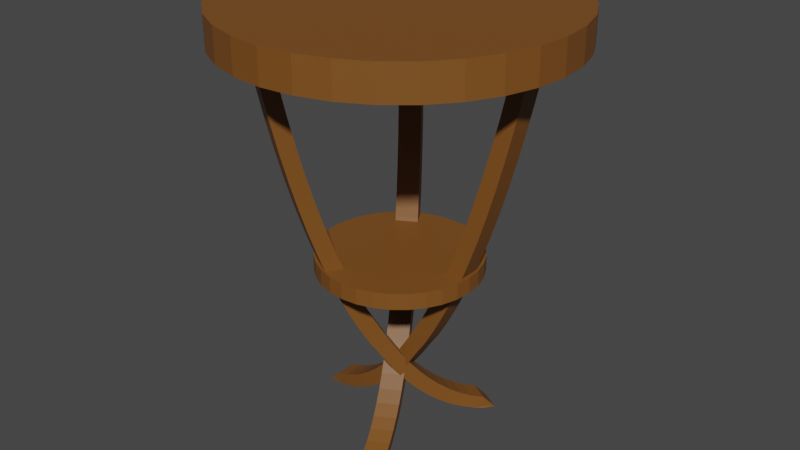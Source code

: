 # Source: sehpa.blend  (saved by Blender 2.81.16; exported with 4.5.12 LTS)
import bpy
from mathutils import Matrix  # noqa: F401  (used for matrix-valued properties, if any)

bpy.ops.wm.read_factory_settings(use_empty=True)
scene = bpy.context.scene
scene.name = 'Scene'

# ---- collections
col_collection = bpy.data.collections.new('Collection'); scene.collection.children.link(col_collection)

# ---- materials (node trees are filled in below, after node groups)
mat_wood = bpy.data.materials.new('Wood')
mat_wood.use_transparent_shadow = False

# ---- material node trees
mat_wood.use_nodes = True; mat_wood.node_tree.nodes.clear()
_N = mat_wood.node_tree.nodes; _L = mat_wood.node_tree.links
n0 = _N.new('ShaderNodeOutputMaterial'); n0.name = 'Material Output'; n0.location = (300, 300)
n1 = _N.new('ShaderNodeBsdfPrincipled'); n1.name = 'Principled BSDF'; n1.location = (10, 300)
n1.distribution = 'GGX'
n1.subsurface_method = 'BURLEY'
n1.inputs[0].default_value = (0.2019, 0.07611, 0.0129, 1.0)
n1.inputs[3].default_value = 1.45
n1.inputs[27].default_value = (0.0, 0.0, 0.0, 1.0)
n1.inputs[28].default_value = 1.0
_L.new(n1.outputs[0], n0.inputs[0])
n0.is_active_output = True

# ---- world
world_world = bpy.data.worlds.new('World'); scene.world = world_world
world_world.use_nodes = True; world_world.node_tree.nodes.clear()
_N = world_world.node_tree.nodes; _L = world_world.node_tree.links
n0 = _N.new('ShaderNodeOutputWorld'); n0.name = 'World Output'; n0.location = (300, 300)
n1 = _N.new('ShaderNodeBackground'); n1.name = 'Background'; n1.location = (10, 300)
n1.inputs[0].default_value = (0.05088, 0.05088, 0.05088, 1.0)
_L.new(n1.outputs[0], n0.inputs[0])
n0.is_active_output = True
world_world.color = (0.05088, 0.05088, 0.05088)
world_world.use_sun_shadow = False
world_world.sun_shadow_jitter_overblur = 0.0

# ---- meshes
me_cylinder = bpy.data.meshes.new('Cylinder')
me_cylinder.from_pydata([(-3.032e-10, 0.7071, 1.666), (-3.032e-10, 0.7071, 1.807), (0.1379, 0.6935, 1.666), (0.1379, 0.6935, 1.807), (0.2706, 0.6533, 1.666), (0.2706, 0.6533, 1.807), (0.3928, 0.5879, 1.666), (0.3928, 0.5879, 1.807), (0.5, 0.5, 1.666), (0.5, 0.5, 1.807), (0.5879, 0.3928, 1.666), (0.5879, 0.3928, 1.807), (0.6533, 0.2706, 1.666), (0.6533, 0.2706, 1.807), (0.6935, 0.1379, 1.666), (0.6935, 0.1379, 1.807), (0.7071, 5.158e-08, 1.666), (0.7071, 5.158e-08, 1.807), (0.6935, -0.1379, 1.666), (0.6935, -0.1379, 1.807), (0.6533, -0.2706, 1.666), (0.6533, -0.2706, 1.807), (0.5879, -0.3928, 1.666), (0.5879, -0.3928, 1.807), (0.5, -0.5, 1.666), (0.5, -0.5, 1.807), (0.3928, -0.5879, 1.666), (0.3928, -0.5879, 1.807), (0.2706, -0.6533, 1.666), (0.2706, -0.6533, 1.807), (0.1379, -0.6935, 1.666), (0.1379, -0.6935, 1.807), (-2.307e-07, -0.7071, 1.666), (-2.307e-07, -0.7071, 1.807), (-0.1379, -0.6935, 1.666), (-0.1379, -0.6935, 1.807), (-0.2706, -0.6533, 1.666), (-0.2706, -0.6533, 1.807), (-0.3928, -0.5879, 1.666), (-0.3928, -0.5879, 1.807), (-0.5, -0.5, 1.666), (-0.5, -0.5, 1.807), (-0.5879, -0.3928, 1.666), (-0.5879, -0.3928, 1.807), (-0.6533, -0.2706, 1.666), (-0.6533, -0.2706, 1.807), (-0.6935, -0.1379, 1.666), (-0.6935, -0.1379, 1.807), (-0.7071, 6.81e-07, 1.666), (-0.7071, 6.81e-07, 1.807), (-0.6935, 0.1379, 1.666), (-0.6935, 0.1379, 1.807), (-0.6533, 0.2706, 1.666), (-0.6533, 0.2706, 1.807), (-0.5879, 0.3928, 1.666), (-0.5879, 0.3928, 1.807), (-0.5, 0.5, 1.666), (-0.5, 0.5, 1.807), (-0.3928, 0.5879, 1.666), (-0.3928, 0.5879, 1.807), (-0.2706, 0.6533, 1.666), (-0.2706, 0.6533, 1.807), (-0.1379, 0.6935, 1.666), (-0.1379, 0.6935, 1.807)], [], [(0, 1, 3, 2), (2, 3, 5, 4), (4, 5, 7, 6), (6, 7, 9, 8), (8, 9, 11, 10), (10, 11, 13, 12), (12, 13, 15, 14), (14, 15, 17, 16), (16, 17, 19, 18), (18, 19, 21, 20), (20, 21, 23, 22), (22, 23, 25, 24), (24, 25, 27, 26), (26, 27, 29, 28), (28, 29, 31, 30), (30, 31, 33, 32), (32, 33, 35, 34), (34, 35, 37, 36), (36, 37, 39, 38), (38, 39, 41, 40), (40, 41, 43, 42), (42, 43, 45, 44), (44, 45, 47, 46), (46, 47, 49, 48), (48, 49, 51, 50), (50, 51, 53, 52), (52, 53, 55, 54), (54, 55, 57, 56), (56, 57, 59, 58), (58, 59, 61, 60), (3, 1, 63, 61, 59, 57, 55, 53, 51, 49, 47, 45, 43, 41, 39, 37, 35, 33, 31, 29, 27, 25, 23, 21, 19, 17, 15, 13, 11, 9, 7, 5), (60, 61, 63, 62), (62, 63, 1, 0), (0, 2, 4, 6, 8, 10, 12, 14, 16, 18, 20, 22, 24, 26, 28, 30, 32, 34, 36, 38, 40, 42, 44, 46, 48, 50, 52, 54, 56, 58, 60, 62)])
_uv = me_cylinder.uv_layers.new(name='UVMap')
_uv.uv.foreach_set('vector', [1.0, 0.5, 1.0, 1.0, 0.9688, 1.0, 0.9688, 0.5, 0.9688, 0.5, 0.9688, 1.0, 0.9375, 1.0, 0.9375, 0.5, 0.9375, 0.5, 0.9375, 1.0, 0.9062, 1.0, 0.9062, 0.5, 0.9062, 0.5, 0.9062, 1.0, 0.875, 1.0, 0.875, 0.5, 0.875, 0.5, 0.875, 1.0, 0.8438, 1.0, 0.8438, 0.5, 0.8438, 0.5, 0.8438, 1.0, 0.8125, 1.0, 0.8125, 0.5, 0.8125, 0.5, 0.8125, 1.0, 0.7812, 1.0, 0.7812, 0.5, 0.7812, 0.5, 0.7812, 1.0, 0.75, 1.0, 0.75, 0.5, 0.75, 0.5, 0.75, 1.0, 0.7188, 1.0, 0.7188, 0.5, 0.7188, 0.5, 0.7188, 1.0, 0.6875, 1.0, 0.6875, 0.5, 0.6875, 0.5, 0.6875, 1.0, 0.6562, 1.0, 0.6562, 0.5, 0.6562, 0.5, 0.6562, 1.0, 0.625, 1.0, 0.625, 0.5, 0.625, 0.5, 0.625, 1.0, 0.5938, 1.0, 0.5938, 0.5, 0.5938, 0.5, 0.5938, 1.0, 0.5625, 1.0, 0.5625, 0.5, 0.5625, 0.5, 0.5625, 1.0, 0.5312, 1.0, 0.5312, 0.5, 0.5312, 0.5, 0.5312, 1.0, 0.5, 1.0, 0.5, 0.5, 0.5, 0.5, 0.5, 1.0, 0.4688, 1.0, 0.4688, 0.5, 0.4688, 0.5, 0.4688, 1.0, 0.4375, 1.0, 0.4375, 0.5, 0.4375, 0.5, 0.4375, 1.0, 0.4062, 1.0, 0.4062, 0.5, 0.4062, 0.5, 0.4062, 1.0, 0.375, 1.0, 0.375, 0.5, 0.375, 0.5, 0.375, 1.0, 0.3438, 1.0, 0.3438, 0.5, 0.3438, 0.5, 0.3438, 1.0, 0.3125, 1.0, 0.3125, 0.5, 0.3125, 0.5, 0.3125, 1.0, 0.2812, 1.0, 0.2812, 0.5, 0.2812, 0.5, 0.2812, 1.0, 0.25, 1.0, 0.25, 0.5, 0.25, 0.5, 0.25, 1.0, 0.2188, 1.0, 0.2188, 0.5, 0.2188, 0.5, 0.2188, 1.0, 0.1875, 1.0, 0.1875, 0.5, 0.1875, 0.5, 0.1875, 1.0, 0.1562, 1.0, 0.1562, 0.5, 0.1562, 0.5, 0.1562, 1.0, 0.125, 1.0, 0.125, 0.5, 0.125, 0.5, 0.125, 1.0, 0.09375, 1.0, 0.09375, 0.5, 0.09375, 0.5, 0.09375, 1.0, 0.0625, 1.0, 0.0625, 0.5, 0.2968, 0.4854, 0.25, 0.49, 0.2032, 0.4854, 0.1582, 0.4717, 0.1167, 0.4496, 0.08029, 0.4197, 0.05045, 0.3833, 0.02827, 0.3418, 0.01461, 0.2968, 0.01, 0.25, 0.01461, 0.2032, 0.02827, 0.1582, 0.05045, 0.1167, 0.08029, 0.08029, 0.1167, 0.05045, 0.1582, 0.02827, 0.2032, 0.01461, 0.25, 0.01, 0.2968, 0.01461, 0.3418, 0.02827, 0.3833, 0.05045, 0.4197, 0.08029, 0.4496, 0.1167, 0.4717, 0.1582, 0.4854, 0.2032, 0.49, 0.25, 0.4854, 0.2968, 0.4717, 0.3418, 0.4496, 0.3833, 0.4197, 0.4197, 0.3833, 0.4496, 0.3418, 0.4717, 0.0625, 0.5, 0.0625, 1.0, 0.03125, 1.0, 0.03125, 0.5, 0.03125, 0.5, 0.03125, 1.0, 0.0, 1.0, 0.0, 0.5, 0.75, 0.49, 0.7968, 0.4854, 0.8418, 0.4717, 0.8833, 0.4496, 0.9197, 0.4197, 0.9496, 0.3833, 0.9717, 0.3418, 0.9854, 0.2968, 0.99, 0.25, 0.9854, 0.2032, 0.9717, 0.1582, 0.9496, 0.1167, 0.9197, 0.08029, 0.8833, 0.05045, 0.8418, 0.02827, 0.7968, 0.01461, 0.75, 0.01, 0.7032, 0.01461, 0.6582, 0.02827, 0.6167, 0.05045, 0.5803, 0.08029, 0.5504, 0.1167, 0.5283, 0.1582, 0.5146, 0.2032, 0.51, 0.25, 0.5146, 0.2968, 0.5283, 0.3418, 0.5504, 0.3833, 0.5803, 0.4197, 0.6167, 0.4496, 0.6582, 0.4717, 0.7032, 0.4854])
me_cylinder.materials.append(mat_wood)
me_cylinder.use_remesh_fix_poles = True
me_cylinder.use_remesh_preserve_attributes = False
me_cylinder.use_mirror_vertex_groups = False
me_cylinder.update()
me_cylinder_001 = bpy.data.meshes.new('Cylinder.001')
me_cylinder_001.from_pydata([(-2.203e-09, 0.3472, 0.708), (-2.203e-09, 0.3472, 0.7775), (0.06774, 0.3406, 0.708), (0.06774, 0.3406, 0.7775), (0.1329, 0.3208, 0.708), (0.1329, 0.3208, 0.7775), (0.1929, 0.2887, 0.708), (0.1929, 0.2887, 0.7775), (0.2455, 0.2455, 0.708), (0.2455, 0.2455, 0.7775), (0.2887, 0.1929, 0.708), (0.2887, 0.1929, 0.7775), (0.3208, 0.1329, 0.708), (0.3208, 0.1329, 0.7775), (0.3406, 0.06774, 0.708), (0.3406, 0.06774, 0.7775), (0.3472, 1.311e-08, 0.708), (0.3472, 1.311e-08, 0.7775), (0.3406, -0.06774, 0.708), (0.3406, -0.06774, 0.7775), (0.3208, -0.1329, 0.708), (0.3208, -0.1329, 0.7775), (0.2887, -0.1929, 0.708), (0.2887, -0.1929, 0.7775), (0.2455, -0.2455, 0.708), (0.2455, -0.2455, 0.7775), (0.1929, -0.2887, 0.708), (0.1929, -0.2887, 0.7775), (0.1329, -0.3208, 0.708), (0.1329, -0.3208, 0.7775), (0.06774, -0.3406, 0.708), (0.06774, -0.3406, 0.7775), (-1.153e-07, -0.3472, 0.708), (-1.153e-07, -0.3472, 0.7775), (-0.06774, -0.3406, 0.708), (-0.06774, -0.3406, 0.7775), (-0.1329, -0.3208, 0.708), (-0.1329, -0.3208, 0.7775), (-0.1929, -0.2887, 0.708), (-0.1929, -0.2887, 0.7775), (-0.2455, -0.2455, 0.708), (-0.2455, -0.2455, 0.7775), (-0.2887, -0.1929, 0.708), (-0.2887, -0.1929, 0.7775), (-0.3208, -0.1329, 0.708), (-0.3208, -0.1329, 0.7775), (-0.3406, -0.06774, 0.708), (-0.3406, -0.06774, 0.7775), (-0.3472, 3.222e-07, 0.708), (-0.3472, 3.222e-07, 0.7775), (-0.3406, 0.06774, 0.708), (-0.3406, 0.06774, 0.7775), (-0.3208, 0.1329, 0.708), (-0.3208, 0.1329, 0.7775), (-0.2887, 0.1929, 0.708), (-0.2887, 0.1929, 0.7775), (-0.2455, 0.2455, 0.708), (-0.2455, 0.2455, 0.7775), (-0.1929, 0.2887, 0.708), (-0.1929, 0.2887, 0.7775), (-0.1329, 0.3208, 0.708), (-0.1329, 0.3208, 0.7775), (-0.06774, 0.3406, 0.708), (-0.06774, 0.3406, 0.7775)], [], [(0, 1, 3, 2), (2, 3, 5, 4), (4, 5, 7, 6), (6, 7, 9, 8), (8, 9, 11, 10), (10, 11, 13, 12), (12, 13, 15, 14), (14, 15, 17, 16), (16, 17, 19, 18), (18, 19, 21, 20), (20, 21, 23, 22), (22, 23, 25, 24), (24, 25, 27, 26), (26, 27, 29, 28), (28, 29, 31, 30), (30, 31, 33, 32), (32, 33, 35, 34), (34, 35, 37, 36), (36, 37, 39, 38), (38, 39, 41, 40), (40, 41, 43, 42), (42, 43, 45, 44), (44, 45, 47, 46), (46, 47, 49, 48), (48, 49, 51, 50), (50, 51, 53, 52), (52, 53, 55, 54), (54, 55, 57, 56), (56, 57, 59, 58), (58, 59, 61, 60), (3, 1, 63, 61, 59, 57, 55, 53, 51, 49, 47, 45, 43, 41, 39, 37, 35, 33, 31, 29, 27, 25, 23, 21, 19, 17, 15, 13, 11, 9, 7, 5), (60, 61, 63, 62), (62, 63, 1, 0), (0, 2, 4, 6, 8, 10, 12, 14, 16, 18, 20, 22, 24, 26, 28, 30, 32, 34, 36, 38, 40, 42, 44, 46, 48, 50, 52, 54, 56, 58, 60, 62)])
_uv = me_cylinder_001.uv_layers.new(name='UVMap')
_uv.uv.foreach_set('vector', [1.0, 0.5, 1.0, 1.0, 0.9688, 1.0, 0.9688, 0.5, 0.9688, 0.5, 0.9688, 1.0, 0.9375, 1.0, 0.9375, 0.5, 0.9375, 0.5, 0.9375, 1.0, 0.9062, 1.0, 0.9062, 0.5, 0.9062, 0.5, 0.9062, 1.0, 0.875, 1.0, 0.875, 0.5, 0.875, 0.5, 0.875, 1.0, 0.8438, 1.0, 0.8438, 0.5, 0.8438, 0.5, 0.8438, 1.0, 0.8125, 1.0, 0.8125, 0.5, 0.8125, 0.5, 0.8125, 1.0, 0.7812, 1.0, 0.7812, 0.5, 0.7812, 0.5, 0.7812, 1.0, 0.75, 1.0, 0.75, 0.5, 0.75, 0.5, 0.75, 1.0, 0.7188, 1.0, 0.7188, 0.5, 0.7188, 0.5, 0.7188, 1.0, 0.6875, 1.0, 0.6875, 0.5, 0.6875, 0.5, 0.6875, 1.0, 0.6562, 1.0, 0.6562, 0.5, 0.6562, 0.5, 0.6562, 1.0, 0.625, 1.0, 0.625, 0.5, 0.625, 0.5, 0.625, 1.0, 0.5938, 1.0, 0.5938, 0.5, 0.5938, 0.5, 0.5938, 1.0, 0.5625, 1.0, 0.5625, 0.5, 0.5625, 0.5, 0.5625, 1.0, 0.5312, 1.0, 0.5312, 0.5, 0.5312, 0.5, 0.5312, 1.0, 0.5, 1.0, 0.5, 0.5, 0.5, 0.5, 0.5, 1.0, 0.4688, 1.0, 0.4688, 0.5, 0.4688, 0.5, 0.4688, 1.0, 0.4375, 1.0, 0.4375, 0.5, 0.4375, 0.5, 0.4375, 1.0, 0.4062, 1.0, 0.4062, 0.5, 0.4062, 0.5, 0.4062, 1.0, 0.375, 1.0, 0.375, 0.5, 0.375, 0.5, 0.375, 1.0, 0.3438, 1.0, 0.3438, 0.5, 0.3438, 0.5, 0.3438, 1.0, 0.3125, 1.0, 0.3125, 0.5, 0.3125, 0.5, 0.3125, 1.0, 0.2812, 1.0, 0.2812, 0.5, 0.2812, 0.5, 0.2812, 1.0, 0.25, 1.0, 0.25, 0.5, 0.25, 0.5, 0.25, 1.0, 0.2188, 1.0, 0.2188, 0.5, 0.2188, 0.5, 0.2188, 1.0, 0.1875, 1.0, 0.1875, 0.5, 0.1875, 0.5, 0.1875, 1.0, 0.1562, 1.0, 0.1562, 0.5, 0.1562, 0.5, 0.1562, 1.0, 0.125, 1.0, 0.125, 0.5, 0.125, 0.5, 0.125, 1.0, 0.09375, 1.0, 0.09375, 0.5, 0.09375, 0.5, 0.09375, 1.0, 0.0625, 1.0, 0.0625, 0.5, 0.2968, 0.4854, 0.25, 0.49, 0.2032, 0.4854, 0.1582, 0.4717, 0.1167, 0.4496, 0.08029, 0.4197, 0.05045, 0.3833, 0.02827, 0.3418, 0.01461, 0.2968, 0.01, 0.25, 0.01461, 0.2032, 0.02827, 0.1582, 0.05045, 0.1167, 0.08029, 0.08029, 0.1167, 0.05045, 0.1582, 0.02827, 0.2032, 0.01461, 0.25, 0.01, 0.2968, 0.01461, 0.3418, 0.02827, 0.3833, 0.05045, 0.4197, 0.08029, 0.4496, 0.1167, 0.4717, 0.1582, 0.4854, 0.2032, 0.49, 0.25, 0.4854, 0.2968, 0.4717, 0.3418, 0.4496, 0.3833, 0.4197, 0.4197, 0.3833, 0.4496, 0.3418, 0.4717, 0.0625, 0.5, 0.0625, 1.0, 0.03125, 1.0, 0.03125, 0.5, 0.03125, 0.5, 0.03125, 1.0, 0.0, 1.0, 0.0, 0.5, 0.75, 0.49, 0.7968, 0.4854, 0.8418, 0.4717, 0.8833, 0.4496, 0.9197, 0.4197, 0.9496, 0.3833, 0.9717, 0.3418, 0.9854, 0.2968, 0.99, 0.25, 0.9854, 0.2032, 0.9717, 0.1582, 0.9496, 0.1167, 0.9197, 0.08029, 0.8833, 0.05045, 0.8418, 0.02827, 0.7968, 0.01461, 0.75, 0.01, 0.7032, 0.01461, 0.6582, 0.02827, 0.6167, 0.05045, 0.5803, 0.08029, 0.5504, 0.1167, 0.5283, 0.1582, 0.5146, 0.2032, 0.51, 0.25, 0.5146, 0.2968, 0.5283, 0.3418, 0.5504, 0.3833, 0.5803, 0.4197, 0.6167, 0.4496, 0.6582, 0.4717, 0.7032, 0.4854])
me_cylinder_001.materials.append(mat_wood)
me_cylinder_001.use_remesh_fix_poles = True
me_cylinder_001.use_remesh_preserve_attributes = False
me_cylinder_001.use_mirror_vertex_groups = False
me_cylinder_001.update()
me_nurbspath = bpy.data.meshes.new('NurbsPath')
me_nurbspath.from_pydata([(-0.354, -1.803e-09, -0.02325), (-0.3013, -0.005611, -0.01164), (-0.2499, -0.01071, 0.005691), (-0.1997, -0.0153, 0.02874), (-0.1509, -0.01938, 0.05751), (-0.1034, -0.02295, 0.09201), (-0.0572, -0.02601, 0.1322), (-0.01229, -0.02856, 0.1782), (0.03132, -0.0306, 0.2298), (0.07362, -0.03213, 0.2872), (0.1146, -0.03315, 0.3503), (0.161, -0.03366, 0.4191), (0.2035, -0.03366, 0.4937), (0.2446, -0.03315, 0.5739), (0.2842, -0.03213, 0.6599), (0.3223, -0.0306, 0.7516), (0.3591, -0.02856, 0.8491), (0.3944, -0.02601, 0.9522), (0.4282, -0.02295, 1.061), (0.4606, -0.01938, 1.176), (0.4916, -0.0153, 1.296), (0.5211, -0.01071, 1.422), (0.5492, -0.005611, 1.554), (0.5758, -2.593e-08, 1.691), (-0.354, 0.09476, -0.02325), (-0.3013, 0.08915, -0.01164), (-0.2499, 0.08405, 0.005691), (-0.1997, 0.07946, 0.02874), (-0.1509, 0.07538, 0.05751), (-0.1034, 0.07181, 0.09201), (-0.0572, 0.06875, 0.1322), (-0.01229, 0.0662, 0.1782), (0.03132, 0.06416, 0.2298), (0.07362, 0.06263, 0.2872), (0.1146, 0.06161, 0.3503), (0.161, 0.0611, 0.4191), (0.2035, 0.0611, 0.4937), (0.2446, 0.06161, 0.5739), (0.2842, 0.06263, 0.6599), (0.3223, 0.06416, 0.7516), (0.3591, 0.0662, 0.8491), (0.3944, 0.06875, 0.9522), (0.4282, 0.07181, 1.061), (0.4606, 0.07538, 1.176), (0.4916, 0.07946, 1.296), (0.5211, 0.08405, 1.422), (0.5492, 0.08915, 1.554), (0.5758, 0.09476, 1.691), (-0.4067, -1.803e-09, -0.02653), (-0.354, -0.005611, 0.02938), (-0.3025, -0.01071, 0.04671), (-0.2524, -0.0153, 0.06976), (-0.2036, -0.01938, 0.09853), (-0.1561, -0.02295, 0.133), (-0.1099, -0.02601, 0.1732), (-0.06496, -0.02856, 0.2192), (-0.02135, -0.0306, 0.2708), (0.02095, -0.03213, 0.3282), (0.06195, -0.03315, 0.3913), (0.1027, -0.03366, 0.4601), (0.1452, -0.03366, 0.5347), (0.1863, -0.03315, 0.6149), (0.2259, -0.03213, 0.7009), (0.2641, -0.0306, 0.7926), (0.3008, -0.02856, 0.8901), (0.3361, -0.02601, 0.9932), (0.3699, -0.02295, 1.102), (0.4023, -0.01938, 1.217), (0.4333, -0.0153, 1.337), (0.4628, -0.01071, 1.463), (0.4909, -0.005611, 1.595), (0.5175, -2.593e-08, 1.732), (-0.4067, 0.09476, -0.02653), (-0.354, 0.08915, 0.02938), (-0.3025, 0.08405, 0.04671), (-0.2524, 0.07946, 0.06976), (-0.2036, 0.07538, 0.09853), (-0.1561, 0.07181, 0.133), (-0.1099, 0.06875, 0.1732), (-0.06496, 0.0662, 0.2192), (-0.02135, 0.06416, 0.2708), (0.02095, 0.06263, 0.3282), (0.06195, 0.06161, 0.3913), (0.1027, 0.0611, 0.4601), (0.1452, 0.0611, 0.5347), (0.1863, 0.06161, 0.6149), (0.2259, 0.06263, 0.7009), (0.2641, 0.06416, 0.7926), (0.3008, 0.0662, 0.8901), (0.3361, 0.06875, 0.9932), (0.3699, 0.07181, 1.102), (0.4023, 0.07538, 1.217), (0.4333, 0.07946, 1.337), (0.4628, 0.08405, 1.463), (0.4909, 0.08915, 1.595), (0.5175, 0.09476, 1.732)], [], [(6, 30, 31, 7), (21, 45, 46, 22), (14, 38, 39, 15), (7, 31, 32, 8), (22, 46, 47, 23), (0, 24, 25, 1), (15, 39, 40, 16), (8, 32, 33, 9), (1, 25, 26, 2), (16, 40, 41, 17), (9, 33, 34, 10), (2, 26, 27, 3), (17, 41, 42, 18), (10, 34, 35, 11), (3, 27, 28, 4), (18, 42, 43, 19), (11, 35, 36, 12), (4, 28, 29, 5), (19, 43, 44, 20), (12, 36, 37, 13), (5, 29, 30, 6), (20, 44, 45, 21), (13, 37, 38, 14), (54, 55, 79, 78), (69, 70, 94, 93), (62, 63, 87, 86), (55, 56, 80, 79), (70, 71, 95, 94), (48, 49, 73, 72), (63, 64, 88, 87), (56, 57, 81, 80), (49, 50, 74, 73), (64, 65, 89, 88), (57, 58, 82, 81), (50, 51, 75, 74), (65, 66, 90, 89), (58, 59, 83, 82), (51, 52, 76, 75), (66, 67, 91, 90), (59, 60, 84, 83), (52, 53, 77, 76), (67, 68, 92, 91), (60, 61, 85, 84), (53, 54, 78, 77), (68, 69, 93, 92), (61, 62, 86, 85), (2, 3, 51, 50), (31, 30, 78, 79), (16, 17, 65, 64), (45, 44, 92, 93), (3, 4, 52, 51), (32, 31, 79, 80), (17, 18, 66, 65), (46, 45, 93, 94), (4, 5, 53, 52), (33, 32, 80, 81), (18, 19, 67, 66), (47, 46, 94, 95), (5, 6, 54, 53), (34, 33, 81, 82), (19, 20, 68, 67), (6, 7, 55, 54), (35, 34, 82, 83), (20, 21, 69, 68), (7, 8, 56, 55), (36, 35, 83, 84), (21, 22, 70, 69), (8, 9, 57, 56), (37, 36, 84, 85), (22, 23, 71, 70), (9, 10, 58, 57), (38, 37, 85, 86), (25, 24, 72, 73), (10, 11, 59, 58), (39, 38, 86, 87), (26, 25, 73, 74), (11, 12, 60, 59), (40, 39, 87, 88), (27, 26, 74, 75), (12, 13, 61, 60), (41, 40, 88, 89), (28, 27, 75, 76), (23, 47, 95, 71), (13, 14, 62, 61), (42, 41, 89, 90), (0, 1, 49, 48), (29, 28, 76, 77), (14, 15, 63, 62), (43, 42, 90, 91), (1, 2, 50, 49), (30, 29, 77, 78), (24, 0, 48, 72), (15, 16, 64, 63), (44, 43, 91, 92)])
me_nurbspath.materials.append(mat_wood)
me_nurbspath.use_remesh_fix_poles = True
me_nurbspath.use_remesh_preserve_attributes = False
me_nurbspath.use_mirror_vertex_groups = False
me_nurbspath.update()
me_nurbspath_001 = bpy.data.meshes.new('NurbsPath.001')
me_nurbspath_001.from_pydata([(0.177, -0.3066, -0.02325), (0.1555, -0.2581, -0.01164), (0.1342, -0.211, 0.005691), (0.1131, -0.1653, 0.02874), (0.09225, -0.121, 0.05751), (0.07158, -0.07808, 0.09201), (0.05113, -0.03653, 0.1322), (0.03088, 0.003639, 0.1782), (0.01084, 0.04242, 0.2298), (-0.008984, 0.07983, 0.2872), (-0.0286, 0.1158, 0.3503), (-0.05136, 0.1563, 0.4191), (-0.07261, 0.1931, 0.4937), (-0.09357, 0.2284, 0.5739), (-0.1143, 0.2622, 0.6599), (-0.1347, 0.2945, 0.7516), (-0.1548, 0.3252, 0.8491), (-0.1747, 0.3545, 0.9522), (-0.1942, 0.3823, 1.061), (-0.2135, 0.4086, 1.176), (-0.2325, 0.4334, 1.296), (-0.2513, 0.4566, 1.422), (-0.2697, 0.4784, 1.554), (-0.2879, 0.4987, 1.691), (0.09494, -0.354, -0.02325), (0.07344, -0.3055, -0.01164), (0.05214, -0.2584, 0.005691), (0.03106, -0.2127, 0.02874), (0.01018, -0.1684, 0.05751), (-0.01048, -0.1255, 0.09201), (-0.03094, -0.08391, 0.1322), (-0.05118, -0.04374, 0.1782), (-0.07122, -0.004955, 0.2298), (-0.09105, 0.03245, 0.2872), (-0.1107, 0.06847, 0.3503), (-0.1334, 0.1089, 0.4191), (-0.1547, 0.1457, 0.4937), (-0.1756, 0.181, 0.5739), (-0.1963, 0.2148, 0.6599), (-0.2167, 0.2471, 0.7516), (-0.2369, 0.2779, 0.8491), (-0.2567, 0.3072, 0.9522), (-0.2763, 0.3349, 1.061), (-0.2956, 0.3612, 1.176), (-0.3146, 0.386, 1.296), (-0.3333, 0.4092, 1.422), (-0.3518, 0.431, 1.554), (-0.37, 0.4513, 1.691), (0.2033, -0.3522, -0.02653), (0.1818, -0.3037, 0.02938), (0.1605, -0.2566, 0.04671), (0.1395, -0.2109, 0.06976), (0.1186, -0.1666, 0.09853), (0.09792, -0.1237, 0.133), (0.07746, -0.08214, 0.1732), (0.05722, -0.04198, 0.2192), (0.03718, -0.003191, 0.2708), (0.01735, 0.03421, 0.3282), (-0.002266, 0.07023, 0.3913), (-0.02222, 0.1058, 0.4601), (-0.04346, 0.1426, 0.5347), (-0.06443, 0.1779, 0.6149), (-0.08512, 0.2117, 0.7009), (-0.1055, 0.244, 0.7926), (-0.1257, 0.2748, 0.8901), (-0.1455, 0.3041, 0.9932), (-0.1651, 0.3318, 1.102), (-0.1844, 0.3581, 1.217), (-0.2034, 0.3829, 1.337), (-0.2221, 0.4062, 1.463), (-0.2406, 0.4279, 1.595), (-0.2588, 0.4482, 1.732), (0.1213, -0.3996, -0.02653), (0.09977, -0.3511, 0.02938), (0.07848, -0.304, 0.04671), (0.0574, -0.2583, 0.06976), (0.03652, -0.214, 0.09853), (0.01586, -0.1711, 0.133), (-0.004601, -0.1295, 0.1732), (-0.02485, -0.08936, 0.2192), (-0.04488, -0.05057, 0.2708), (-0.06471, -0.01317, 0.3282), (-0.08433, 0.02285, 0.3913), (-0.1043, 0.05843, 0.4601), (-0.1255, 0.09523, 0.5347), (-0.1465, 0.1305, 0.6149), (-0.1672, 0.1643, 0.7009), (-0.1876, 0.1966, 0.7926), (-0.2077, 0.2274, 0.8901), (-0.2276, 0.2567, 0.9932), (-0.2471, 0.2845, 1.102), (-0.2664, 0.3107, 1.217), (-0.2855, 0.3355, 1.337), (-0.3042, 0.3588, 1.463), (-0.3226, 0.3805, 1.595), (-0.3408, 0.4008, 1.732)], [], [(6, 30, 31, 7), (21, 45, 46, 22), (14, 38, 39, 15), (7, 31, 32, 8), (22, 46, 47, 23), (0, 24, 25, 1), (15, 39, 40, 16), (8, 32, 33, 9), (1, 25, 26, 2), (16, 40, 41, 17), (9, 33, 34, 10), (2, 26, 27, 3), (17, 41, 42, 18), (10, 34, 35, 11), (3, 27, 28, 4), (18, 42, 43, 19), (11, 35, 36, 12), (4, 28, 29, 5), (19, 43, 44, 20), (12, 36, 37, 13), (5, 29, 30, 6), (20, 44, 45, 21), (13, 37, 38, 14), (54, 55, 79, 78), (69, 70, 94, 93), (62, 63, 87, 86), (55, 56, 80, 79), (70, 71, 95, 94), (48, 49, 73, 72), (63, 64, 88, 87), (56, 57, 81, 80), (49, 50, 74, 73), (64, 65, 89, 88), (57, 58, 82, 81), (50, 51, 75, 74), (65, 66, 90, 89), (58, 59, 83, 82), (51, 52, 76, 75), (66, 67, 91, 90), (59, 60, 84, 83), (52, 53, 77, 76), (67, 68, 92, 91), (60, 61, 85, 84), (53, 54, 78, 77), (68, 69, 93, 92), (61, 62, 86, 85), (2, 3, 51, 50), (31, 30, 78, 79), (16, 17, 65, 64), (45, 44, 92, 93), (3, 4, 52, 51), (32, 31, 79, 80), (17, 18, 66, 65), (46, 45, 93, 94), (4, 5, 53, 52), (33, 32, 80, 81), (18, 19, 67, 66), (47, 46, 94, 95), (5, 6, 54, 53), (34, 33, 81, 82), (19, 20, 68, 67), (6, 7, 55, 54), (35, 34, 82, 83), (20, 21, 69, 68), (7, 8, 56, 55), (36, 35, 83, 84), (21, 22, 70, 69), (8, 9, 57, 56), (37, 36, 84, 85), (22, 23, 71, 70), (9, 10, 58, 57), (38, 37, 85, 86), (25, 24, 72, 73), (10, 11, 59, 58), (39, 38, 86, 87), (26, 25, 73, 74), (11, 12, 60, 59), (40, 39, 87, 88), (27, 26, 74, 75), (12, 13, 61, 60), (41, 40, 88, 89), (28, 27, 75, 76), (23, 47, 95, 71), (13, 14, 62, 61), (42, 41, 89, 90), (0, 1, 49, 48), (29, 28, 76, 77), (14, 15, 63, 62), (43, 42, 90, 91), (1, 2, 50, 49), (30, 29, 77, 78), (24, 0, 48, 72), (15, 16, 64, 63), (44, 43, 91, 92)])
me_nurbspath_001.materials.append(mat_wood)
me_nurbspath_001.use_remesh_fix_poles = True
me_nurbspath_001.use_remesh_preserve_attributes = False
me_nurbspath_001.use_mirror_vertex_groups = False
me_nurbspath_001.update()
me_nurbspath_002 = bpy.data.meshes.new('NurbsPath.002')
me_nurbspath_002.from_pydata([(0.177, 0.3066, -0.02325), (0.1458, 0.2637, -0.01164), (0.1157, 0.2217, 0.005691), (0.08662, 0.1806, 0.02874), (0.05868, 0.1404, 0.05751), (0.03183, 0.101, 0.09201), (0.006072, 0.06254, 0.1322), (-0.01859, 0.02492, 0.1782), (-0.04216, -0.01182, 0.2298), (-0.06464, -0.04769, 0.2872), (-0.08603, -0.08269, 0.3503), (-0.1097, -0.1226, 0.4191), (-0.1309, -0.1594, 0.4937), (-0.151, -0.1952, 0.5739), (-0.1699, -0.23, 0.6599), (-0.1877, -0.2639, 0.7516), (-0.2043, -0.2967, 0.8491), (-0.2197, -0.3285, 0.9522), (-0.234, -0.3594, 1.061), (-0.2471, -0.3892, 1.176), (-0.259, -0.4181, 1.296), (-0.2698, -0.4459, 1.422), (-0.2794, -0.4728, 1.554), (-0.2879, -0.4987, 1.691), (0.2591, 0.2592, -0.02325), (0.2278, 0.2163, -0.01164), (0.1977, 0.1744, 0.005691), (0.1687, 0.1333, 0.02874), (0.1407, 0.09302, 0.05751), (0.1139, 0.05365, 0.09201), (0.08814, 0.01516, 0.1322), (0.06347, -0.02246, 0.1782), (0.0399, -0.0592, 0.2298), (0.01742, -0.09507, 0.2872), (-0.003961, -0.1301, 0.3503), (-0.0276, -0.17, 0.4191), (-0.04885, -0.2068, 0.4937), (-0.06893, -0.2426, 0.5739), (-0.08785, -0.2774, 0.6599), (-0.1056, -0.3112, 0.7516), (-0.1222, -0.3441, 0.8491), (-0.1376, -0.3759, 0.9522), (-0.1519, -0.4067, 1.061), (-0.165, -0.4366, 1.176), (-0.177, -0.4654, 1.296), (-0.1878, -0.4933, 1.422), (-0.1974, -0.5202, 1.554), (-0.2058, -0.546, 1.691), (0.2033, 0.3522, -0.02653), (0.1721, 0.3093, 0.02938), (0.142, 0.2674, 0.04671), (0.113, 0.2262, 0.06976), (0.08501, 0.186, 0.09853), (0.05816, 0.1466, 0.133), (0.03241, 0.1082, 0.1732), (0.007744, 0.07054, 0.2192), (-0.01583, 0.03379, 0.2708), (-0.0383, -0.002078, 0.3282), (-0.05969, -0.03708, 0.3913), (-0.08052, -0.07214, 0.4601), (-0.1018, -0.1089, 0.5347), (-0.1219, -0.1447, 0.6149), (-0.1408, -0.1796, 0.7009), (-0.1585, -0.2134, 0.7926), (-0.1751, -0.2462, 0.8901), (-0.1906, -0.278, 0.9932), (-0.2048, -0.3089, 1.102), (-0.2179, -0.3387, 1.217), (-0.2299, -0.3676, 1.337), (-0.2407, -0.3954, 1.463), (-0.2503, -0.4223, 1.595), (-0.2588, -0.4482, 1.732), (0.2854, 0.3048, -0.02653), (0.2542, 0.262, 0.02938), (0.2241, 0.22, 0.04671), (0.195, 0.1789, 0.06976), (0.1671, 0.1386, 0.09853), (0.1402, 0.09927, 0.133), (0.1145, 0.06078, 0.1732), (0.08981, 0.02316, 0.2192), (0.06624, -0.01359, 0.2708), (0.04376, -0.04946, 0.3282), (0.02237, -0.08446, 0.3913), (0.00154, -0.1195, 0.4601), (-0.01971, -0.1563, 0.5347), (-0.03979, -0.1921, 0.6149), (-0.05871, -0.2269, 0.7009), (-0.07647, -0.2608, 0.7926), (-0.09307, -0.2936, 0.8901), (-0.1085, -0.3254, 0.9932), (-0.1228, -0.3563, 1.102), (-0.1359, -0.3861, 1.217), (-0.1478, -0.415, 1.337), (-0.1586, -0.4428, 1.463), (-0.1682, -0.4697, 1.595), (-0.1767, -0.4956, 1.732)], [], [(6, 30, 31, 7), (21, 45, 46, 22), (14, 38, 39, 15), (7, 31, 32, 8), (22, 46, 47, 23), (0, 24, 25, 1), (15, 39, 40, 16), (8, 32, 33, 9), (1, 25, 26, 2), (16, 40, 41, 17), (9, 33, 34, 10), (2, 26, 27, 3), (17, 41, 42, 18), (10, 34, 35, 11), (3, 27, 28, 4), (18, 42, 43, 19), (11, 35, 36, 12), (4, 28, 29, 5), (19, 43, 44, 20), (12, 36, 37, 13), (5, 29, 30, 6), (20, 44, 45, 21), (13, 37, 38, 14), (54, 55, 79, 78), (69, 70, 94, 93), (62, 63, 87, 86), (55, 56, 80, 79), (70, 71, 95, 94), (48, 49, 73, 72), (63, 64, 88, 87), (56, 57, 81, 80), (49, 50, 74, 73), (64, 65, 89, 88), (57, 58, 82, 81), (50, 51, 75, 74), (65, 66, 90, 89), (58, 59, 83, 82), (51, 52, 76, 75), (66, 67, 91, 90), (59, 60, 84, 83), (52, 53, 77, 76), (67, 68, 92, 91), (60, 61, 85, 84), (53, 54, 78, 77), (68, 69, 93, 92), (61, 62, 86, 85), (2, 3, 51, 50), (31, 30, 78, 79), (16, 17, 65, 64), (45, 44, 92, 93), (3, 4, 52, 51), (32, 31, 79, 80), (17, 18, 66, 65), (46, 45, 93, 94), (4, 5, 53, 52), (33, 32, 80, 81), (18, 19, 67, 66), (47, 46, 94, 95), (5, 6, 54, 53), (34, 33, 81, 82), (19, 20, 68, 67), (6, 7, 55, 54), (35, 34, 82, 83), (20, 21, 69, 68), (7, 8, 56, 55), (36, 35, 83, 84), (21, 22, 70, 69), (8, 9, 57, 56), (37, 36, 84, 85), (22, 23, 71, 70), (9, 10, 58, 57), (38, 37, 85, 86), (25, 24, 72, 73), (10, 11, 59, 58), (39, 38, 86, 87), (26, 25, 73, 74), (11, 12, 60, 59), (40, 39, 87, 88), (27, 26, 74, 75), (12, 13, 61, 60), (41, 40, 88, 89), (28, 27, 75, 76), (23, 47, 95, 71), (13, 14, 62, 61), (42, 41, 89, 90), (0, 1, 49, 48), (29, 28, 76, 77), (14, 15, 63, 62), (43, 42, 90, 91), (1, 2, 50, 49), (30, 29, 77, 78), (24, 0, 48, 72), (15, 16, 64, 63), (44, 43, 91, 92)])
me_nurbspath_002.materials.append(mat_wood)
me_nurbspath_002.use_remesh_fix_poles = True
me_nurbspath_002.use_remesh_preserve_attributes = False
me_nurbspath_002.use_mirror_vertex_groups = False
me_nurbspath_002.update()

# ---- objects
ob_cylinder = bpy.data.objects.new('Cylinder', me_cylinder)
ob_cylinder_001 = bpy.data.objects.new('Cylinder.001', me_cylinder_001)
ob_nurbspath = bpy.data.objects.new('NurbsPath', me_nurbspath)
ob_nurbspath_001 = bpy.data.objects.new('NurbsPath.001', me_nurbspath_001)
ob_nurbspath_002 = bpy.data.objects.new('NurbsPath.002', me_nurbspath_002)

# ---- transforms, parenting, visibility, modifiers, constraints
ob_cylinder.location = (0.0, 0.0, 0.0)
ob_cylinder.lineart.crease_threshold = 0.0
ob_cylinder_001.location = (0.0, 0.0, 0.0)
ob_cylinder_001.lineart.crease_threshold = 0.0
ob_nurbspath.location = (0.0, 0.0, 0.0)
ob_nurbspath.lineart.crease_threshold = 0.0
ob_nurbspath_001.location = (0.0, 0.0, 0.0)
ob_nurbspath_001.lineart.crease_threshold = 0.0
ob_nurbspath_002.location = (0.0, 0.0, 0.0)
ob_nurbspath_002.lineart.crease_threshold = 0.0

# ---- collection membership
col_collection.objects.link(ob_cylinder)
col_collection.objects.link(ob_cylinder_001)
col_collection.objects.link(ob_nurbspath)
col_collection.objects.link(ob_nurbspath_001)
col_collection.objects.link(ob_nurbspath_002)

# ---- scene / render settings (as saved in the file)
scene.frame_start = 1; scene.frame_end = 250; scene.frame_set(1)
scene.render.engine = 'BLENDER_EEVEE_NEXT'
scene.cycles.use_denoising = False
scene.cycles.samples = 128
scene.cycles.sampling_pattern = 'TABULATED_SOBOL'
scene.cycles.use_adaptive_sampling = False
scene.cycles.use_light_tree = False
scene.view_settings.view_transform = 'Filmic'
bpy.context.view_layer.update()

# ---- added for rendering (the .blend has no active camera and no usable light): camera, sun
cam_auto = bpy.data.cameras.new('AutoCamera')
cam_auto.lens = 50.0
cam_auto.sensor_width = 36.0
cam_auto.clip_end = 1000.0
ob_auto_camera = bpy.data.objects.new('AutoCamera', cam_auto)
scene.collection.objects.link(ob_auto_camera)
ob_auto_camera.location = (2.51054, -3.01265, 2.89881)
ob_auto_camera.rotation_euler = (1.09748, -7.21219e-08, 0.694738)
scene.camera = ob_auto_camera
light_auto_sun = bpy.data.lights.new('AutoSun', 'SUN')
light_auto_sun.energy = 3.0
light_auto_sun.angle = 0.0523599
ob_auto_sun = bpy.data.objects.new('AutoSun', light_auto_sun)
scene.collection.objects.link(ob_auto_sun)
ob_auto_sun.rotation_euler = (0.872665, 0.174533, 0.523599)
bpy.context.view_layer.update()
